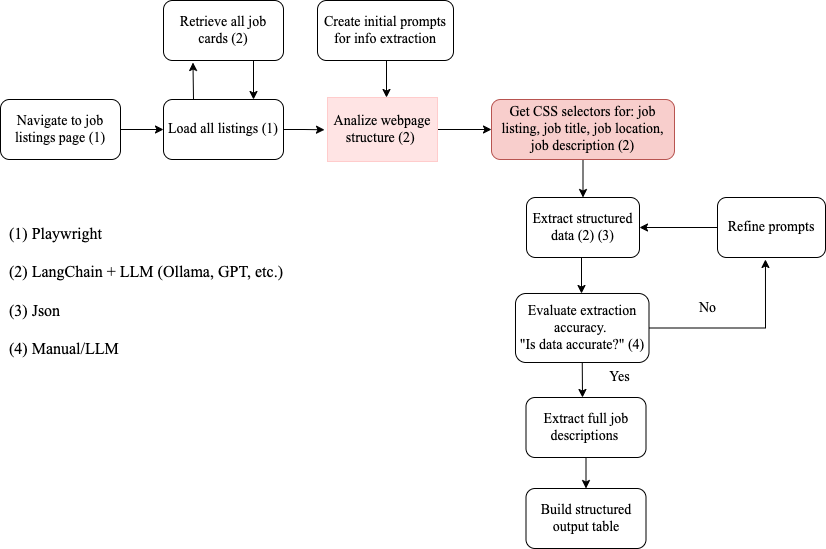

The diagram above was exported from draw.io. Its source (the exported page's mxGraphModel, read from the mxfile embedded in the PNG):
<mxGraphModel dx="1002" dy="674" grid="1" gridSize="10" guides="1" tooltips="1" connect="1" arrows="1" fold="1" page="1" pageScale="1" pageWidth="10000" pageHeight="10000" math="0" shadow="0">
  <root>
    <mxCell id="0" />
    <mxCell id="1" parent="0" />
    <mxCell id="2" style="edgeStyle=orthogonalEdgeStyle;rounded=0;orthogonalLoop=1;jettySize=auto;html=1;exitX=1;exitY=0.5;exitDx=0;exitDy=0;entryX=0;entryY=0.5;entryDx=0;entryDy=0;" edge="1" source="3" target="6" parent="1">
      <mxGeometry relative="1" as="geometry" />
    </mxCell>
    <mxCell id="3" value="&lt;font style=&quot;font-size: 14px;&quot; face=&quot;Times New Roman&quot;&gt;Navigate to job listings page (1)&lt;/font&gt;" style="rounded=1;whiteSpace=wrap;html=1;" vertex="1" parent="1">
      <mxGeometry x="183" y="312" width="120" height="60" as="geometry" />
    </mxCell>
    <mxCell id="4" style="edgeStyle=orthogonalEdgeStyle;rounded=0;orthogonalLoop=1;jettySize=auto;html=1;exitX=0.25;exitY=0;exitDx=0;exitDy=0;" edge="1" source="6" parent="1">
      <mxGeometry relative="1" as="geometry">
        <mxPoint x="375.47058823529414" y="275" as="targetPoint" />
      </mxGeometry>
    </mxCell>
    <mxCell id="5" style="edgeStyle=orthogonalEdgeStyle;rounded=0;orthogonalLoop=1;jettySize=auto;html=1;exitX=1;exitY=0.5;exitDx=0;exitDy=0;" edge="1" source="6" parent="1">
      <mxGeometry relative="1" as="geometry">
        <mxPoint x="507" y="342.2941176470588" as="targetPoint" />
      </mxGeometry>
    </mxCell>
    <mxCell id="6" value="&lt;font style=&quot;font-size: 14px;&quot; face=&quot;Times New Roman&quot;&gt;Load all listings (1)&lt;/font&gt;" style="rounded=1;whiteSpace=wrap;html=1;" vertex="1" parent="1">
      <mxGeometry x="346" y="312" width="120" height="60" as="geometry" />
    </mxCell>
    <mxCell id="7" style="edgeStyle=orthogonalEdgeStyle;rounded=0;orthogonalLoop=1;jettySize=auto;html=1;exitX=0.75;exitY=1;exitDx=0;exitDy=0;entryX=0.75;entryY=0;entryDx=0;entryDy=0;" edge="1" source="8" target="6" parent="1">
      <mxGeometry relative="1" as="geometry" />
    </mxCell>
    <mxCell id="8" value="&lt;span style=&quot;font-family: &amp;quot;Times New Roman&amp;quot;; text-align: start; caret-color: rgb(0, 0, 0);&quot;&gt;&lt;font style=&quot;font-size: 14px;&quot;&gt;Retrieve all job cards (2)&lt;/font&gt;&lt;/span&gt;" style="rounded=1;whiteSpace=wrap;html=1;" vertex="1" parent="1">
      <mxGeometry x="346" y="213" width="120" height="60" as="geometry" />
    </mxCell>
    <mxCell id="9" style="edgeStyle=orthogonalEdgeStyle;rounded=0;orthogonalLoop=1;jettySize=auto;html=1;exitX=1;exitY=0.5;exitDx=0;exitDy=0;entryX=0;entryY=0.5;entryDx=0;entryDy=0;" edge="1" source="10" target="23" parent="1">
      <mxGeometry relative="1" as="geometry" />
    </mxCell>
    <mxCell id="10" value="&lt;font style=&quot;font-size: 14px;&quot; face=&quot;Times New Roman&quot;&gt;Analize webpage structure (2)&amp;nbsp;&lt;/font&gt;" style="rounded=0;whiteSpace=wrap;html=1;fillColor=#FFCCCC;strokeColor=#FFCCCC;fillOpacity=50;" vertex="1" parent="1">
      <mxGeometry x="510" y="310" width="110" height="64" as="geometry" />
    </mxCell>
    <mxCell id="11" style="edgeStyle=orthogonalEdgeStyle;rounded=0;orthogonalLoop=1;jettySize=auto;html=1;exitX=0.5;exitY=1;exitDx=0;exitDy=0;" edge="1" parent="1">
      <mxGeometry relative="1" as="geometry">
        <mxPoint x="569" y="310" as="targetPoint" />
        <mxPoint x="569" y="240" as="sourcePoint" />
      </mxGeometry>
    </mxCell>
    <mxCell id="12" value="&lt;font style=&quot;font-size: 14px;&quot; face=&quot;Times New Roman&quot;&gt;Create initial prompts for info extraction&lt;/font&gt;" style="rounded=1;whiteSpace=wrap;html=1;" vertex="1" parent="1">
      <mxGeometry x="500" y="213" width="136" height="60" as="geometry" />
    </mxCell>
    <mxCell id="13" style="edgeStyle=orthogonalEdgeStyle;rounded=0;orthogonalLoop=1;jettySize=auto;html=1;exitX=1;exitY=0.5;exitDx=0;exitDy=0;entryX=0.444;entryY=1.033;entryDx=0;entryDy=0;entryPerimeter=0;" edge="1" source="15" target="27" parent="1">
      <mxGeometry relative="1" as="geometry">
        <mxPoint x="875.5" y="540.5" as="targetPoint" />
      </mxGeometry>
    </mxCell>
    <mxCell id="14" style="edgeStyle=orthogonalEdgeStyle;rounded=0;orthogonalLoop=1;jettySize=auto;html=1;exitX=0.5;exitY=1;exitDx=0;exitDy=0;" edge="1" source="15" parent="1">
      <mxGeometry relative="1" as="geometry">
        <mxPoint x="765" y="610" as="targetPoint" />
      </mxGeometry>
    </mxCell>
    <mxCell id="15" value="&lt;font face=&quot;Times New Roman&quot; style=&quot;font-size: 14px;&quot;&gt;Evaluate extraction accuracy.&amp;nbsp;&lt;/font&gt;&lt;div&gt;&lt;font face=&quot;Times New Roman&quot; style=&quot;font-size: 14px;&quot;&gt;&quot;Is data accurate?&quot; (4)&lt;br&gt;&lt;/font&gt;&lt;/div&gt;" style="rounded=1;whiteSpace=wrap;html=1;" vertex="1" parent="1">
      <mxGeometry x="698" y="506" width="133.5" height="69" as="geometry" />
    </mxCell>
    <mxCell id="16" style="edgeStyle=orthogonalEdgeStyle;rounded=0;orthogonalLoop=1;jettySize=auto;html=1;exitX=0.5;exitY=1;exitDx=0;exitDy=0;entryX=0.5;entryY=0;entryDx=0;entryDy=0;" edge="1" source="17" target="20" parent="1">
      <mxGeometry relative="1" as="geometry" />
    </mxCell>
    <mxCell id="17" value="&lt;font style=&quot;font-size: 14px;&quot; face=&quot;Times New Roman&quot;&gt;Extract full job descriptions&amp;nbsp;&lt;/font&gt;" style="rounded=1;whiteSpace=wrap;html=1;" vertex="1" parent="1">
      <mxGeometry x="708.5" y="610" width="120" height="60" as="geometry" />
    </mxCell>
    <mxCell id="18" value="&lt;font style=&quot;font-size: 14px;&quot; face=&quot;Times New Roman&quot;&gt;Yes&lt;/font&gt;" style="text;html=1;align=center;verticalAlign=middle;resizable=0;points=[];autosize=1;strokeColor=none;fillColor=none;" vertex="1" parent="1">
      <mxGeometry x="782" y="575" width="40" height="30" as="geometry" />
    </mxCell>
    <mxCell id="19" value="&lt;font face=&quot;Times New Roman&quot; style=&quot;font-size: 14px;&quot;&gt;No&lt;/font&gt;" style="text;html=1;align=center;verticalAlign=middle;resizable=0;points=[];autosize=1;strokeColor=none;fillColor=none;" vertex="1" parent="1">
      <mxGeometry x="870" y="506" width="40" height="30" as="geometry" />
    </mxCell>
    <mxCell id="20" value="&lt;font style=&quot;font-size: 14px;&quot; face=&quot;Times New Roman&quot;&gt;Build structured output table&lt;/font&gt;" style="rounded=1;whiteSpace=wrap;html=1;" vertex="1" parent="1">
      <mxGeometry x="708.5" y="701" width="120" height="60" as="geometry" />
    </mxCell>
    <mxCell id="21" value="&lt;span style=&quot;caret-color: rgb(0, 0, 0);&quot;&gt;&lt;font face=&quot;Times New Roman&quot; style=&quot;font-size: 16px;&quot;&gt;(1) Playwright&lt;/font&gt;&lt;/span&gt;&lt;div&gt;&lt;span style=&quot;caret-color: rgb(0, 0, 0);&quot;&gt;&lt;font face=&quot;Times New Roman&quot; style=&quot;font-size: 16px;&quot;&gt;&lt;br&gt;&lt;/font&gt;&lt;/span&gt;&lt;/div&gt;&lt;div&gt;&lt;span style=&quot;caret-color: rgb(0, 0, 0);&quot;&gt;&lt;font style=&quot;font-size: 16px;&quot; face=&quot;Times New Roman&quot;&gt;(2) LangChain + LLM (Ollama, GPT, etc.)&lt;font style=&quot;&quot;&gt;&lt;/font&gt;&lt;/font&gt;&lt;/span&gt;&lt;/div&gt;&lt;div&gt;&lt;span style=&quot;caret-color: rgb(0, 0, 0);&quot;&gt;&lt;font style=&quot;font-size: 16px;&quot; face=&quot;Times New Roman&quot;&gt;&lt;br&gt;&lt;/font&gt;&lt;/span&gt;&lt;/div&gt;&lt;div&gt;&lt;span style=&quot;caret-color: rgb(0, 0, 0);&quot;&gt;&lt;font style=&quot;font-size: 16px;&quot; face=&quot;Times New Roman&quot;&gt;(3) Json&lt;/font&gt;&lt;/span&gt;&lt;/div&gt;&lt;div&gt;&lt;span style=&quot;caret-color: rgb(0, 0, 0);&quot;&gt;&lt;font style=&quot;font-size: 16px;&quot; face=&quot;Times New Roman&quot;&gt;&lt;br&gt;&lt;/font&gt;&lt;/span&gt;&lt;/div&gt;&lt;div&gt;&lt;span style=&quot;caret-color: rgb(0, 0, 0);&quot;&gt;&lt;font style=&quot;font-size: 16px;&quot; face=&quot;Times New Roman&quot;&gt;(4) Manual/LLM&lt;/font&gt;&lt;/span&gt;&lt;/div&gt;" style="text;whiteSpace=wrap;html=1;" vertex="1" parent="1">
      <mxGeometry x="190" y="429.5" width="330" height="190.5" as="geometry" />
    </mxCell>
    <mxCell id="22" style="edgeStyle=orthogonalEdgeStyle;rounded=0;orthogonalLoop=1;jettySize=auto;html=1;exitX=0.5;exitY=1;exitDx=0;exitDy=0;entryX=0.5;entryY=0;entryDx=0;entryDy=0;" edge="1" source="23" target="25" parent="1">
      <mxGeometry relative="1" as="geometry" />
    </mxCell>
    <mxCell id="23" value="&lt;p style=&quot;caret-color: rgb(0, 0, 0);&quot; data-end=&quot;538&quot; data-start=&quot;512&quot;&gt;&lt;font style=&quot;font-size: 14px;&quot; face=&quot;Times New Roman&quot;&gt;Get CSS selectors for: j&lt;span style=&quot;background-color: transparent; color: light-dark(rgb(0, 0, 0), rgb(255, 255, 255));&quot;&gt;ob listing, j&lt;/span&gt;&lt;span style=&quot;background-color: transparent; color: light-dark(rgb(0, 0, 0), rgb(255, 255, 255));&quot;&gt;ob title, j&lt;/span&gt;&lt;span style=&quot;background-color: transparent; color: light-dark(rgb(0, 0, 0), rgb(255, 255, 255));&quot;&gt;ob location, j&lt;/span&gt;&lt;span style=&quot;background-color: transparent; color: light-dark(rgb(0, 0, 0), rgb(255, 255, 255));&quot;&gt;ob description (2)&lt;/span&gt;&lt;/font&gt;&lt;/p&gt;" style="rounded=1;whiteSpace=wrap;html=1;align=center;fillColor=#f8cecc;strokeColor=#b85450;" vertex="1" parent="1">
      <mxGeometry x="674" y="312" width="183" height="60" as="geometry" />
    </mxCell>
    <mxCell id="24" style="edgeStyle=orthogonalEdgeStyle;rounded=0;orthogonalLoop=1;jettySize=auto;html=1;exitX=0.5;exitY=1;exitDx=0;exitDy=0;endSize=6;" edge="1" parent="1">
      <mxGeometry relative="1" as="geometry">
        <mxPoint x="764" y="506" as="targetPoint" />
        <mxPoint x="770" y="469" as="sourcePoint" />
      </mxGeometry>
    </mxCell>
    <mxCell id="25" value="&lt;font style=&quot;font-size: 14px;&quot; face=&quot;Times New Roman&quot;&gt;Extract structured data (2) (3)&lt;/font&gt;" style="rounded=1;whiteSpace=wrap;html=1;" vertex="1" parent="1">
      <mxGeometry x="709" y="410" width="113" height="60" as="geometry" />
    </mxCell>
    <mxCell id="26" style="edgeStyle=orthogonalEdgeStyle;rounded=0;orthogonalLoop=1;jettySize=auto;html=1;exitX=0;exitY=0.5;exitDx=0;exitDy=0;entryX=1;entryY=0.5;entryDx=0;entryDy=0;" edge="1" source="27" target="25" parent="1">
      <mxGeometry relative="1" as="geometry" />
    </mxCell>
    <mxCell id="27" value="&lt;font style=&quot;font-size: 14px;&quot; face=&quot;Times New Roman&quot;&gt;Refine prompts&lt;/font&gt;" style="rounded=1;whiteSpace=wrap;html=1;" vertex="1" parent="1">
      <mxGeometry x="900" y="410" width="108" height="60" as="geometry" />
    </mxCell>
  </root>
</mxGraphModel>